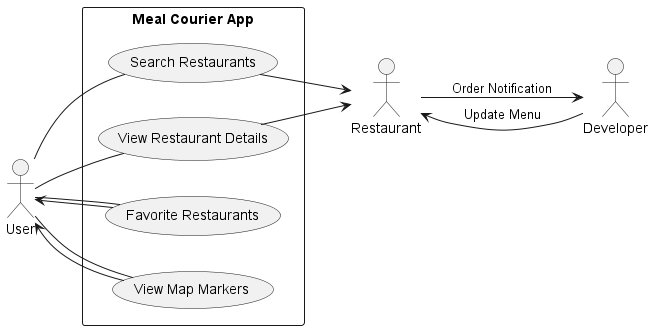

The diagram above was rendered by PlantUML. Its source (embedded in the PNG):
@startuml mealshub
left to right direction
actor User as U
actor Restaurant as R
actor Developer as D

rectangle "Meal Courier App" {
  usecase "Search Restaurants" as SR
  usecase "View Restaurant Details" as VRD
  usecase "Favorite Restaurants" as FR
  usecase "View Map Markers" as VMM
  
  U -- SR
  U -- FR
  U -- VMM
  U -- VRD
  
  SR --> R
  VRD --> R
  FR --> U
  VMM --> U
  
  R --> D : Order Notification
  D --> R : Update Menu
  
}

@enduml